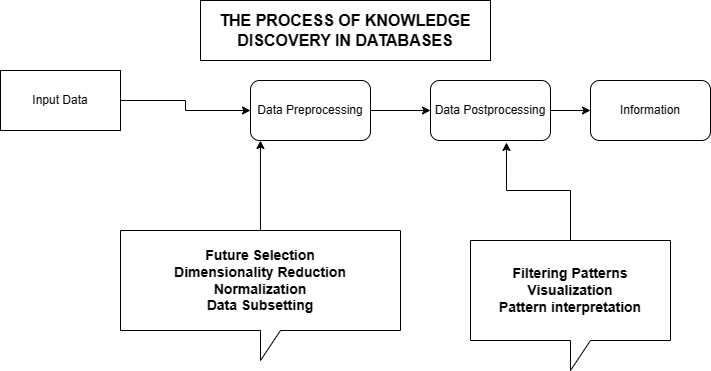

The diagram above was exported from draw.io. Its source (the exported page's mxGraphModel, read from the mxfile embedded in the PNG):
<mxGraphModel dx="880" dy="484" grid="1" gridSize="10" guides="1" tooltips="1" connect="1" arrows="1" fold="1" page="1" pageScale="1" pageWidth="827" pageHeight="1169" math="0" shadow="0">
  <root>
    <mxCell id="WIyWlLk6GJQsqaUBKTNV-0" />
    <mxCell id="WIyWlLk6GJQsqaUBKTNV-1" parent="WIyWlLk6GJQsqaUBKTNV-0" />
    <mxCell id="PTiygvgmycUKesbpV0HU-4" style="edgeStyle=orthogonalEdgeStyle;rounded=0;orthogonalLoop=1;jettySize=auto;html=1;entryX=0;entryY=0.5;entryDx=0;entryDy=0;" edge="1" parent="WIyWlLk6GJQsqaUBKTNV-1" source="PTiygvgmycUKesbpV0HU-0" target="PTiygvgmycUKesbpV0HU-3">
      <mxGeometry relative="1" as="geometry" />
    </mxCell>
    <mxCell id="PTiygvgmycUKesbpV0HU-0" value="Data Preprocessing" style="rounded=1;whiteSpace=wrap;html=1;" vertex="1" parent="WIyWlLk6GJQsqaUBKTNV-1">
      <mxGeometry x="320" y="90" width="120" height="60" as="geometry" />
    </mxCell>
    <mxCell id="PTiygvgmycUKesbpV0HU-2" style="edgeStyle=orthogonalEdgeStyle;rounded=0;orthogonalLoop=1;jettySize=auto;html=1;entryX=0;entryY=0.5;entryDx=0;entryDy=0;" edge="1" parent="WIyWlLk6GJQsqaUBKTNV-1" source="PTiygvgmycUKesbpV0HU-1" target="PTiygvgmycUKesbpV0HU-0">
      <mxGeometry relative="1" as="geometry">
        <mxPoint x="310" y="240" as="targetPoint" />
      </mxGeometry>
    </mxCell>
    <mxCell id="PTiygvgmycUKesbpV0HU-1" value="Input Data" style="whiteSpace=wrap;html=1;" vertex="1" parent="WIyWlLk6GJQsqaUBKTNV-1">
      <mxGeometry x="70" y="80" width="120" height="60" as="geometry" />
    </mxCell>
    <mxCell id="PTiygvgmycUKesbpV0HU-9" style="edgeStyle=orthogonalEdgeStyle;rounded=0;orthogonalLoop=1;jettySize=auto;html=1;entryX=0;entryY=0.5;entryDx=0;entryDy=0;" edge="1" parent="WIyWlLk6GJQsqaUBKTNV-1" source="PTiygvgmycUKesbpV0HU-3" target="PTiygvgmycUKesbpV0HU-6">
      <mxGeometry relative="1" as="geometry" />
    </mxCell>
    <mxCell id="PTiygvgmycUKesbpV0HU-3" value="Data Postprocessing" style="rounded=1;whiteSpace=wrap;html=1;" vertex="1" parent="WIyWlLk6GJQsqaUBKTNV-1">
      <mxGeometry x="500" y="90" width="120" height="60" as="geometry" />
    </mxCell>
    <mxCell id="PTiygvgmycUKesbpV0HU-6" value="Information" style="rounded=1;whiteSpace=wrap;html=1;" vertex="1" parent="WIyWlLk6GJQsqaUBKTNV-1">
      <mxGeometry x="660" y="90" width="120" height="60" as="geometry" />
    </mxCell>
    <mxCell id="PTiygvgmycUKesbpV0HU-8" style="edgeStyle=orthogonalEdgeStyle;rounded=0;orthogonalLoop=1;jettySize=auto;html=1;entryX=0.083;entryY=1;entryDx=0;entryDy=0;entryPerimeter=0;" edge="1" parent="WIyWlLk6GJQsqaUBKTNV-1" source="PTiygvgmycUKesbpV0HU-7" target="PTiygvgmycUKesbpV0HU-0">
      <mxGeometry relative="1" as="geometry" />
    </mxCell>
    <mxCell id="PTiygvgmycUKesbpV0HU-7" value="&lt;b style=&quot;font-size: 14px;&quot;&gt;&lt;br&gt;&lt;br&gt;&lt;br&gt;Future Selection&lt;br&gt;Dimensionality Reduction&lt;br&gt;Normalization&lt;br&gt;Data Subsetting&lt;br&gt;&lt;br&gt;&lt;br&gt;&lt;br&gt;&lt;/b&gt;" style="shape=callout;whiteSpace=wrap;html=1;perimeter=calloutPerimeter;rotation=0;" vertex="1" parent="WIyWlLk6GJQsqaUBKTNV-1">
      <mxGeometry x="190" y="240" width="280" height="130" as="geometry" />
    </mxCell>
    <mxCell id="PTiygvgmycUKesbpV0HU-12" style="edgeStyle=orthogonalEdgeStyle;rounded=0;orthogonalLoop=1;jettySize=auto;html=1;entryX=0.633;entryY=1.033;entryDx=0;entryDy=0;entryPerimeter=0;fontSize=14;" edge="1" parent="WIyWlLk6GJQsqaUBKTNV-1" source="PTiygvgmycUKesbpV0HU-11" target="PTiygvgmycUKesbpV0HU-3">
      <mxGeometry relative="1" as="geometry" />
    </mxCell>
    <mxCell id="PTiygvgmycUKesbpV0HU-11" value="&lt;b style=&quot;font-size: 14px;&quot;&gt;Filtering Patterns&lt;br&gt;Visualization&lt;br&gt;Pattern interpretation&lt;br&gt;&lt;/b&gt;" style="shape=callout;whiteSpace=wrap;html=1;perimeter=calloutPerimeter;rotation=0;" vertex="1" parent="WIyWlLk6GJQsqaUBKTNV-1">
      <mxGeometry x="540" y="250" width="200" height="130" as="geometry" />
    </mxCell>
    <mxCell id="PTiygvgmycUKesbpV0HU-13" value="&lt;b&gt;&lt;font style=&quot;font-size: 16px;&quot;&gt;THE PROCESS OF KNOWLEDGE DISCOVERY IN DATABASES&lt;/font&gt;&lt;/b&gt;" style="whiteSpace=wrap;html=1;" vertex="1" parent="WIyWlLk6GJQsqaUBKTNV-1">
      <mxGeometry x="270" y="10" width="290" height="60" as="geometry" />
    </mxCell>
  </root>
</mxGraphModel>